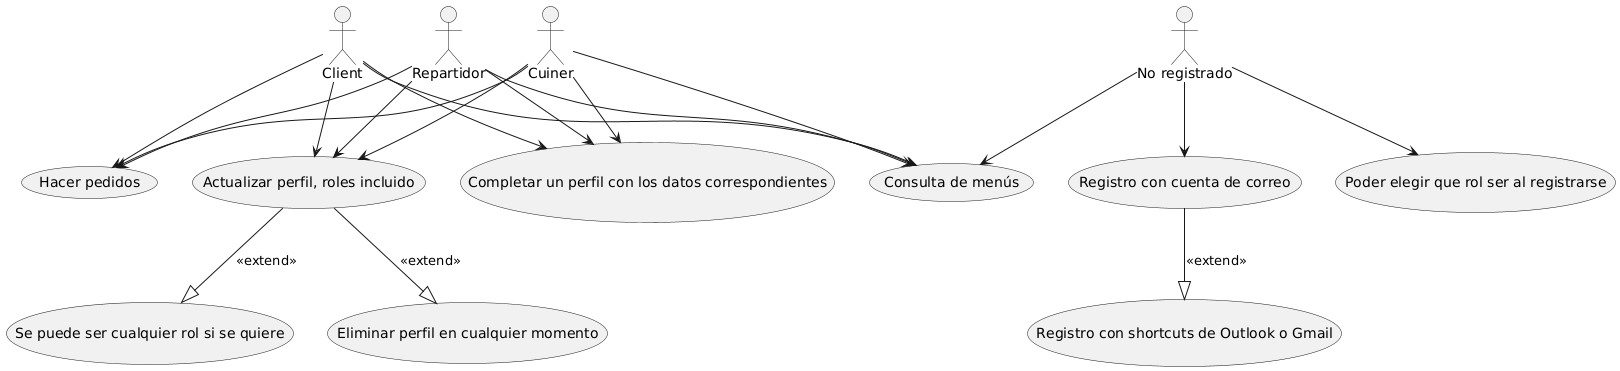

The diagram above was rendered by PlantUML. Its source (embedded in the PNG):
@startuml
:Client: as cl
:Cuiner: as cu
:Repartidor: as r
:No registrado: as n


(Consulta de menús) as R1
(Hacer pedidos) as R2
(Registro con cuenta de correo) as R3
(Registro con shortcuts de Outlook o Gmail) as R4
(Completar un perfil con los datos correspondientes) as R5
(Actualizar perfil, roles incluido) as R6
(Eliminar perfil en cualquier momento) as R7
(Poder elegir que rol ser al registrarse) as R8
(Se puede ser cualquier rol si se quiere) as R9

cl --> R1
cu --> R1
r --> R1
n --> R1
cl --> R2
cu --> R2
r --> R2
n --> R3
cl --> R5
cu --> R5
r --> R5
cl --> R6
cu --> R6
r --> R6
n --> R8


R3 --|> R4: <<extend>>
R6 --|> R7 : <<extend>>
R6 --|> R9 : <<extend>>
@enduml